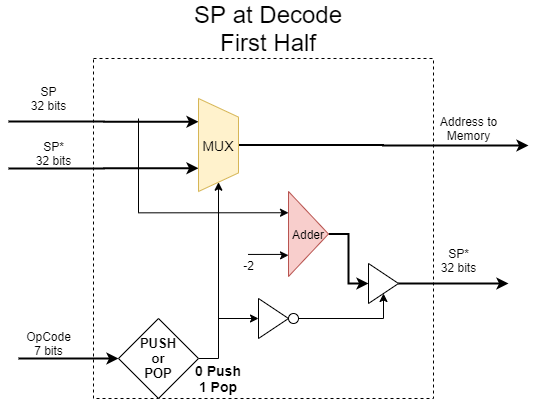

The diagram above was exported from draw.io. Its source (the exported page's mxGraphModel, read from the mxfile embedded in the PNG):
<mxGraphModel dx="832" dy="457" grid="1" gridSize="10" guides="1" tooltips="1" connect="1" arrows="1" fold="1" page="1" pageScale="1" pageWidth="850" pageHeight="1100" math="0" shadow="0">
  <root>
    <mxCell id="0" />
    <mxCell id="1" parent="0" />
    <mxCell id="u2KHdHjua4N-Ta_DXS1Z-1" value="" style="whiteSpace=wrap;html=1;aspect=fixed;dashed=1;" parent="1" vertex="1">
      <mxGeometry x="255" y="190" width="340" height="340" as="geometry" />
    </mxCell>
    <mxCell id="jGgEg_IdpIEuc3XKNkFe-1" value="&lt;font style=&quot;font-size: 24px&quot;&gt;SP at Decode&lt;br&gt;First Half&lt;br&gt;&lt;/font&gt;" style="text;html=1;strokeColor=none;fillColor=none;align=center;verticalAlign=middle;whiteSpace=wrap;rounded=0;" parent="1" vertex="1">
      <mxGeometry x="300" y="150" width="260" height="20" as="geometry" />
    </mxCell>
    <mxCell id="1-HNJRJCX2avva0coJIw-2" style="edgeStyle=orthogonalEdgeStyle;rounded=0;orthogonalLoop=1;jettySize=auto;html=1;strokeWidth=2;" edge="1" parent="1" target="1-HNJRJCX2avva0coJIw-1">
      <mxGeometry relative="1" as="geometry">
        <mxPoint x="180" y="490" as="sourcePoint" />
      </mxGeometry>
    </mxCell>
    <mxCell id="1-HNJRJCX2avva0coJIw-12" style="edgeStyle=orthogonalEdgeStyle;rounded=0;orthogonalLoop=1;jettySize=auto;html=1;exitX=1;exitY=0.5;exitDx=0;exitDy=0;entryX=1;entryY=0.5;entryDx=0;entryDy=0;strokeWidth=1;" edge="1" parent="1" source="1-HNJRJCX2avva0coJIw-1" target="1-HNJRJCX2avva0coJIw-4">
      <mxGeometry relative="1" as="geometry" />
    </mxCell>
    <mxCell id="1-HNJRJCX2avva0coJIw-1" value="&lt;b style=&quot;font-size: 13px&quot;&gt;PUSH&lt;br&gt;or&lt;br&gt;POP&lt;/b&gt;" style="rhombus;whiteSpace=wrap;html=1;" vertex="1" parent="1">
      <mxGeometry x="280" y="450" width="80" height="80" as="geometry" />
    </mxCell>
    <mxCell id="1-HNJRJCX2avva0coJIw-3" value="OpCode&lt;br&gt;7 bits" style="text;html=1;align=center;verticalAlign=middle;resizable=0;points=[];autosize=1;" vertex="1" parent="1">
      <mxGeometry x="180" y="460" width="60" height="30" as="geometry" />
    </mxCell>
    <mxCell id="1-HNJRJCX2avva0coJIw-5" style="edgeStyle=orthogonalEdgeStyle;rounded=0;orthogonalLoop=1;jettySize=auto;html=1;strokeWidth=2;entryX=0.25;entryY=1;entryDx=0;entryDy=0;" edge="1" parent="1" target="1-HNJRJCX2avva0coJIw-4">
      <mxGeometry relative="1" as="geometry">
        <mxPoint x="170" y="253" as="sourcePoint" />
      </mxGeometry>
    </mxCell>
    <mxCell id="1-HNJRJCX2avva0coJIw-6" style="edgeStyle=orthogonalEdgeStyle;rounded=0;orthogonalLoop=1;jettySize=auto;html=1;strokeWidth=2;entryX=0.75;entryY=1;entryDx=0;entryDy=0;" edge="1" parent="1" target="1-HNJRJCX2avva0coJIw-4">
      <mxGeometry relative="1" as="geometry">
        <mxPoint x="170" y="300" as="sourcePoint" />
      </mxGeometry>
    </mxCell>
    <mxCell id="1-HNJRJCX2avva0coJIw-9" style="edgeStyle=orthogonalEdgeStyle;rounded=0;orthogonalLoop=1;jettySize=auto;html=1;strokeWidth=2;" edge="1" parent="1" source="1-HNJRJCX2avva0coJIw-4">
      <mxGeometry relative="1" as="geometry">
        <mxPoint x="690" y="277" as="targetPoint" />
      </mxGeometry>
    </mxCell>
    <mxCell id="1-HNJRJCX2avva0coJIw-4" value="&lt;font style=&quot;font-size: 14px&quot;&gt;MUX&lt;/font&gt;" style="shape=trapezoid;perimeter=trapezoidPerimeter;whiteSpace=wrap;html=1;direction=south;fillColor=#fff2cc;strokeColor=#d6b656;" vertex="1" parent="1">
      <mxGeometry x="360" y="230" width="40" height="93" as="geometry" />
    </mxCell>
    <mxCell id="1-HNJRJCX2avva0coJIw-7" value="SP&lt;br&gt;32 bits" style="text;html=1;align=center;verticalAlign=middle;resizable=0;points=[];autosize=1;" vertex="1" parent="1">
      <mxGeometry x="185" y="215" width="50" height="30" as="geometry" />
    </mxCell>
    <mxCell id="1-HNJRJCX2avva0coJIw-8" value="SP*&lt;br&gt;32 bits" style="text;html=1;align=center;verticalAlign=middle;resizable=0;points=[];autosize=1;" vertex="1" parent="1">
      <mxGeometry x="190" y="270" width="50" height="30" as="geometry" />
    </mxCell>
    <mxCell id="1-HNJRJCX2avva0coJIw-10" value="Address to&lt;br&gt;Memory" style="text;html=1;align=center;verticalAlign=middle;resizable=0;points=[];autosize=1;" vertex="1" parent="1">
      <mxGeometry x="595" y="245" width="70" height="30" as="geometry" />
    </mxCell>
    <mxCell id="1-HNJRJCX2avva0coJIw-11" value="&lt;font style=&quot;font-size: 14px&quot;&gt;&lt;b&gt;0 Push&lt;br&gt;1 Pop&lt;/b&gt;&lt;/font&gt;" style="text;html=1;strokeColor=none;fillColor=none;align=center;verticalAlign=middle;whiteSpace=wrap;rounded=0;" vertex="1" parent="1">
      <mxGeometry x="350" y="500" width="60" height="20" as="geometry" />
    </mxCell>
    <mxCell id="1-HNJRJCX2avva0coJIw-22" style="edgeStyle=orthogonalEdgeStyle;rounded=0;orthogonalLoop=1;jettySize=auto;html=1;exitX=0.483;exitY=-0.053;exitDx=0;exitDy=0;entryX=0;entryY=0.75;entryDx=0;entryDy=0;strokeWidth=1;exitPerimeter=0;" edge="1" parent="1" source="1-HNJRJCX2avva0coJIw-19" target="1-HNJRJCX2avva0coJIw-18">
      <mxGeometry relative="1" as="geometry" />
    </mxCell>
    <mxCell id="1-HNJRJCX2avva0coJIw-23" style="edgeStyle=orthogonalEdgeStyle;rounded=0;orthogonalLoop=1;jettySize=auto;html=1;exitX=0;exitY=0.25;exitDx=0;exitDy=0;strokeWidth=1;entryX=0;entryY=0.25;entryDx=0;entryDy=0;" edge="1" parent="1" target="1-HNJRJCX2avva0coJIw-18">
      <mxGeometry relative="1" as="geometry">
        <mxPoint x="300" y="250" as="sourcePoint" />
        <Array as="points">
          <mxPoint x="300" y="344" />
        </Array>
      </mxGeometry>
    </mxCell>
    <mxCell id="1-HNJRJCX2avva0coJIw-30" style="edgeStyle=orthogonalEdgeStyle;rounded=0;orthogonalLoop=1;jettySize=auto;html=1;entryX=0;entryY=0.5;entryDx=0;entryDy=0;strokeWidth=2;" edge="1" parent="1" source="1-HNJRJCX2avva0coJIw-18" target="1-HNJRJCX2avva0coJIw-29">
      <mxGeometry relative="1" as="geometry" />
    </mxCell>
    <mxCell id="1-HNJRJCX2avva0coJIw-18" value="&lt;font style=&quot;font-size: 12px&quot;&gt;Adder&lt;/font&gt;" style="triangle;whiteSpace=wrap;html=1;align=center;fillColor=#f8cecc;strokeColor=#b85450;" vertex="1" parent="1">
      <mxGeometry x="450" y="323" width="40" height="85" as="geometry" />
    </mxCell>
    <mxCell id="1-HNJRJCX2avva0coJIw-19" value="-2" style="text;html=1;align=center;verticalAlign=middle;resizable=0;points=[];autosize=1;" vertex="1" parent="1">
      <mxGeometry x="395" y="387" width="30" height="20" as="geometry" />
    </mxCell>
    <mxCell id="1-HNJRJCX2avva0coJIw-20" value="SP*&lt;br&gt;32 bits" style="text;html=1;align=center;verticalAlign=middle;resizable=0;points=[];autosize=1;" vertex="1" parent="1">
      <mxGeometry x="595" y="377" width="50" height="30" as="geometry" />
    </mxCell>
    <mxCell id="1-HNJRJCX2avva0coJIw-37" style="edgeStyle=orthogonalEdgeStyle;rounded=0;orthogonalLoop=1;jettySize=auto;html=1;strokeWidth=2;" edge="1" parent="1" source="1-HNJRJCX2avva0coJIw-29">
      <mxGeometry relative="1" as="geometry">
        <mxPoint x="670" y="415" as="targetPoint" />
      </mxGeometry>
    </mxCell>
    <mxCell id="1-HNJRJCX2avva0coJIw-29" value="" style="triangle;whiteSpace=wrap;html=1;" vertex="1" parent="1">
      <mxGeometry x="530" y="395" width="30" height="40" as="geometry" />
    </mxCell>
    <mxCell id="1-HNJRJCX2avva0coJIw-35" style="edgeStyle=orthogonalEdgeStyle;rounded=0;orthogonalLoop=1;jettySize=auto;html=1;strokeWidth=1;" edge="1" parent="1" target="1-HNJRJCX2avva0coJIw-33">
      <mxGeometry relative="1" as="geometry">
        <mxPoint x="380" y="450" as="sourcePoint" />
      </mxGeometry>
    </mxCell>
    <mxCell id="1-HNJRJCX2avva0coJIw-33" value="" style="triangle;whiteSpace=wrap;html=1;" vertex="1" parent="1">
      <mxGeometry x="420" y="430" width="30" height="40" as="geometry" />
    </mxCell>
    <mxCell id="1-HNJRJCX2avva0coJIw-36" style="edgeStyle=orthogonalEdgeStyle;rounded=0;orthogonalLoop=1;jettySize=auto;html=1;exitX=1;exitY=0.5;exitDx=0;exitDy=0;entryX=0.5;entryY=1;entryDx=0;entryDy=0;strokeWidth=1;" edge="1" parent="1" source="1-HNJRJCX2avva0coJIw-34" target="1-HNJRJCX2avva0coJIw-29">
      <mxGeometry relative="1" as="geometry">
        <Array as="points">
          <mxPoint x="545" y="450" />
        </Array>
      </mxGeometry>
    </mxCell>
    <mxCell id="1-HNJRJCX2avva0coJIw-34" value="" style="ellipse;whiteSpace=wrap;html=1;aspect=fixed;" vertex="1" parent="1">
      <mxGeometry x="450" y="445" width="10" height="10" as="geometry" />
    </mxCell>
  </root>
</mxGraphModel>